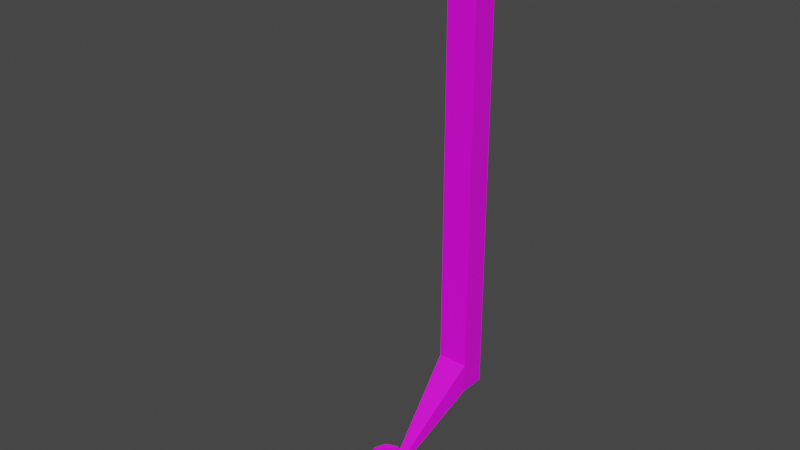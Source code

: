 # Source: JaredMedicine.blend  (saved by Blender 3.5.10; exported with 4.5.12 LTS)
import bpy
from mathutils import Matrix  # noqa: F401  (used for matrix-valued properties, if any)

bpy.ops.wm.read_factory_settings(use_empty=True)
scene = bpy.context.scene
scene.name = 'Scene'

# ---- collections
col_collection = bpy.data.collections.new('Collection'); scene.collection.children.link(col_collection)

# ---- images (referenced by path relative to the original .blend; pixels are not part of the script)
import os
ASSET_DIR = os.environ.get("B2B_ASSET_DIR", "")  # directory of the original .blend (textures are referenced by path, not embedded)
HERE = os.path.dirname(os.path.abspath(__file__))  # packed textures are extracted next to this script under _unpacked/

def load_image(name, relpath, width, height, colorspace="sRGB"):
    """Load a texture the original file referenced (path relative to the .blend, or extracted next to this script)."""
    p = next((c for c in (os.path.join(HERE, relpath), os.path.join(ASSET_DIR, relpath)) if relpath and os.path.exists(c)), "")
    if p:
        img = bpy.data.images.load(p, check_existing=True)
        img.name = name
    else:  # same state as the original file: an image datablock whose file is absent (Cycles renders it pink)
        img = bpy.data.images.new(name, width, height)
        img.source = "FILE"
        img.filepath = "//" + (relpath or name)
    img.colorspace_settings.name = colorspace
    return img
img_dungeons_2_texture_01_a_png = load_image('Dungeons_2_Texture_01_A.png', 'Dungeons_2_Texture_01_A.png', 1024, 1024, 'sRGB')

# ---- materials (node trees are filled in below, after node groups)
mat_material = bpy.data.materials.new('Material')
mat_material.alpha_threshold = 0.0
mat_material.use_transparent_shadow = False
mat_material.roughness = 0.5
mat_material.line_color = (0.0, 0.0, 0.0, 1.0)

# ---- material node trees
mat_material.use_nodes = True; mat_material.node_tree.nodes.clear()
_N = mat_material.node_tree.nodes; _L = mat_material.node_tree.links
n0 = _N.new('ShaderNodeOutputMaterial'); n0.name = 'Material Output'; n0.location = (300, 300)
n1 = _N.new('ShaderNodeBsdfPrincipled'); n1.name = 'Principled BSDF'; n1.location = (10, 300)
n1.distribution = 'GGX'
n1.subsurface_method = 'RANDOM_WALK_SKIN'
n1.inputs[3].default_value = 1.45
n1.inputs[27].default_value = (0.0, 0.0, 0.0, 1.0)
n1.inputs[28].default_value = 1.0
n2 = _N.new('ShaderNodeTexImage'); n2.name = 'Image Texture'; n2.location = (-282, 149)
n2.image = img_dungeons_2_texture_01_a_png
_L.new(n1.outputs[0], n0.inputs[0])
_L.new(n2.outputs[0], n1.inputs[0])
n0.is_active_output = True

# ---- world
world_world = bpy.data.worlds.new('World'); scene.world = world_world
world_world.use_nodes = True; world_world.node_tree.nodes.clear()
_N = world_world.node_tree.nodes; _L = world_world.node_tree.links
n0 = _N.new('ShaderNodeOutputWorld'); n0.name = 'World Output'; n0.location = (300, 300)
n1 = _N.new('ShaderNodeBackground'); n1.name = 'Background'; n1.location = (10, 300)
n1.inputs[0].default_value = (0.05088, 0.05088, 0.05088, 1.0)
_L.new(n1.outputs[0], n0.inputs[0])
n0.is_active_output = True
world_world.color = (0.05088, 0.05088, 0.05088)
world_world.use_sun_shadow = False
world_world.sun_shadow_jitter_overblur = 0.0

# ---- meshes
me_cube = bpy.data.meshes.new('Cube')
me_cube.from_pydata([(0.2193, 0.2193, 0.2193), (0.2193, 0.2193, -0.2193), (0.2193, -0.2193, 0.2193), (0.2193, -0.2193, -0.2193), (-0.2193, 0.2193, 0.2193), (-0.2193, 0.2193, -0.2193), (-0.2193, -0.2193, 0.2193), (-0.2193, -0.2193, -0.2193), (1.0, 5.787, 3.09), (-1.0, 5.787, 3.09), (1.0, 5.787, 5.09), (-1.0, 5.787, 5.09), (1.0, 7.504, 3.09), (-1.0, 7.504, 3.09), (1.0, 7.504, 5.09), (-1.0, 7.504, 5.09), (-1.0, 5.787, 35.4), (1.0, 5.787, 35.4), (-1.0, 7.504, 35.4), (1.0, 7.504, 35.4), (-0.2193, -1.455, -0.2193), (-0.2193, -1.455, 0.2193), (0.2193, -1.455, 0.2193), (0.2193, -1.455, -0.2193)], [], [(0, 4, 6, 2), (6, 7, 20, 21), (7, 6, 4, 5), (5, 1, 3, 7), (1, 0, 2, 3), (0, 1, 8, 10), (8, 9, 13, 12), (5, 4, 11, 9), (1, 5, 9, 8), (4, 0, 10, 11), (13, 15, 14, 12), (14, 15, 18, 19), (10, 8, 12, 14), (9, 11, 15, 13), (16, 17, 19, 18), (11, 10, 17, 16), (10, 14, 19, 17), (15, 11, 16, 18), (23, 22, 21, 20), (7, 3, 23, 20), (2, 6, 21, 22), (3, 2, 22, 23)])
_uv = me_cube.uv_layers.new(name='UVMap')
_uv.uv.foreach_set('vector', [0.1376, 0.01172, 0.1393, 0.01172, 0.1393, 0.01342, 0.1376, 0.01342, 0.1376, 0.008315, 0.1359, 0.008315, 0.1359, 0.008315, 0.1376, 0.008315, 0.1359, 0.008315, 0.1376, 0.008315, 0.1376, 0.01002, 0.1359, 0.01002, 0.1342, 0.01172, 0.1359, 0.01172, 0.1359, 0.01342, 0.1342, 0.01342, 0.1359, 0.01172, 0.1376, 0.01172, 0.1376, 0.01342, 0.1359, 0.01342, 0.1376, 0.01172, 0.1359, 0.01172, 0.1359, 0.01172, 0.1376, 0.01172, 0.1359, 0.01172, 0.1342, 0.01172, 0.1342, 0.01172, 0.1359, 0.01172, 0.1359, 0.01002, 0.1376, 0.01002, 0.1376, 0.01002, 0.1359, 0.01002, 0.1359, 0.01172, 0.1342, 0.01172, 0.1342, 0.01172, 0.1359, 0.01172, 0.1393, 0.01172, 0.1376, 0.01172, 0.1376, 0.01172, 0.1393, 0.01172, 0.1359, 0.01002, 0.1376, 0.01002, 0.1376, 0.01172, 0.1359, 0.01172, 0.1376, 0.01172, 0.1376, 0.01002, 0.1376, 0.01002, 0.1376, 0.01172, 0.1376, 0.01172, 0.1359, 0.01172, 0.1359, 0.01172, 0.1376, 0.01172, 0.1359, 0.01002, 0.1376, 0.01002, 0.1376, 0.01002, 0.1359, 0.01002, 0.1393, 0.01172, 0.1376, 0.01172, 0.1376, 0.01172, 0.1393, 0.01172, 0.1393, 0.01172, 0.1376, 0.01172, 0.1376, 0.01172, 0.1393, 0.01172, 0.1376, 0.01172, 0.1376, 0.01172, 0.1376, 0.01172, 0.1376, 0.01172, 0.1376, 0.01002, 0.1376, 0.01002, 0.1376, 0.01002, 0.1376, 0.01002, 0.1359, 0.01342, 0.1376, 0.01342, 0.1376, 0.01512, 0.1359, 0.01512, 0.1342, 0.01342, 0.1359, 0.01342, 0.1359, 0.01342, 0.1342, 0.01342, 0.1376, 0.01342, 0.1393, 0.01342, 0.1393, 0.01342, 0.1376, 0.01342, 0.1359, 0.01342, 0.1376, 0.01342, 0.1376, 0.01342, 0.1359, 0.01342])
me_cube.materials.append(mat_material)
me_cube.use_mirror_vertex_groups = False
me_cube.update()
me_cylinder = bpy.data.meshes.new('Cylinder')
me_cylinder.from_pydata([(0.0, 1.0, -1.0), (0.0, 1.0, 1.0), (0.1951, 0.9808, -1.0), (0.1951, 0.9808, 1.0), (0.3827, 0.9239, -1.0), (0.3827, 0.9239, 1.0), (0.5556, 0.8315, -1.0), (0.5556, 0.8315, 1.0), (0.7071, 0.7071, -1.0), (0.7071, 0.7071, 1.0), (0.8315, 0.5556, -1.0), (0.8315, 0.5556, 1.0), (0.9239, 0.3827, -1.0), (0.9239, 0.3827, 1.0), (0.9808, 0.1951, -1.0), (0.9808, 0.1951, 1.0), (1.0, 0.0, -1.0), (1.0, 0.0, 1.0), (0.9808, -0.1951, -1.0), (0.9808, -0.1951, 1.0), (0.9239, -0.3827, -1.0), (0.9239, -0.3827, 1.0), (0.8315, -0.5556, -1.0), (0.8315, -0.5556, 1.0), (0.7071, -0.7071, -1.0), (0.7071, -0.7071, 1.0), (0.5556, -0.8315, -1.0), (0.5556, -0.8315, 1.0), (0.3827, -0.9239, -1.0), (0.3827, -0.9239, 1.0), (0.1951, -0.9808, -1.0), (0.1951, -0.9808, 1.0), (0.0, -1.0, -1.0), (0.0, -1.0, 1.0), (-0.1951, -0.9808, -1.0), (-0.1951, -0.9808, 1.0), (-0.3827, -0.9239, -1.0), (-0.3827, -0.9239, 1.0), (-0.5556, -0.8315, -1.0), (-0.5556, -0.8315, 1.0), (-0.7071, -0.7071, -1.0), (-0.7071, -0.7071, 1.0), (-0.8315, -0.5556, -1.0), (-0.8315, -0.5556, 1.0), (-0.9239, -0.3827, -1.0), (-0.9239, -0.3827, 1.0), (-0.9808, -0.1951, -1.0), (-0.9808, -0.1951, 1.0), (-1.0, 0.0, -1.0), (-1.0, 0.0, 1.0), (-0.9808, 0.1951, -1.0), (-0.9808, 0.1951, 1.0), (-0.9239, 0.3827, -1.0), (-0.9239, 0.3827, 1.0), (-0.8315, 0.5556, -1.0), (-0.8315, 0.5556, 1.0), (-0.7071, 0.7071, -1.0), (-0.7071, 0.7071, 1.0), (-0.5556, 0.8315, -1.0), (-0.5556, 0.8315, 1.0), (-0.3827, 0.9239, -1.0), (-0.3827, 0.9239, 1.0), (-0.1951, 0.9808, -1.0), (-0.1951, 0.9808, 1.0), (0.00727, 0.03655, 1.0), (0.0, 0.03726, 1.0), (-0.00727, 0.03655, 1.0), (-0.01426, 0.03443, 1.0), (-0.0207, 0.03098, 1.0), (-0.02635, 0.02635, 1.0), (-0.03098, 0.0207, 1.0), (-0.03443, 0.01426, 1.0), (-0.03655, 0.00727, 1.0), (-0.03726, 0.0, 1.0), (-0.03655, -0.00727, 1.0), (-0.03443, -0.01426, 1.0), (-0.03098, -0.0207, 1.0), (-0.02635, -0.02635, 1.0), (-0.0207, -0.03098, 1.0), (-0.01426, -0.03443, 1.0), (-0.00727, -0.03655, 1.0), (0.0, -0.03726, 1.0), (0.00727, -0.03655, 1.0), (0.01426, -0.03443, 1.0), (0.0207, -0.03098, 1.0), (0.02635, -0.02635, 1.0), (0.03098, -0.0207, 1.0), (0.03443, -0.01426, 1.0), (0.03655, -0.00727, 1.0), (0.03726, 0.0, 1.0), (0.03655, 0.00727, 1.0), (0.03443, 0.01426, 1.0), (0.03098, 0.0207, 1.0), (0.02635, 0.02635, 1.0), (0.0207, 0.03098, 1.0), (0.01426, 0.03443, 1.0), (0.00727, 0.03655, 1.799), (0.0, 0.03726, 1.799), (0.01426, 0.03443, 1.799), (-0.00727, 0.03655, 1.799), (-0.01426, 0.03443, 1.799), (-0.0207, 0.03098, 1.799), (-0.02635, 0.02635, 1.799), (-0.03098, 0.0207, 1.799), (-0.03443, 0.01426, 1.799), (-0.03655, 0.00727, 1.799), (-0.03726, 0.0, 1.799), (-0.03655, -0.00727, 1.799), (-0.03443, -0.01426, 1.799), (-0.03098, -0.0207, 1.799), (-0.02635, -0.02635, 1.799), (-0.0207, -0.03098, 1.799), (-0.01426, -0.03443, 1.799), (-0.00727, -0.03655, 1.799), (0.0, -0.03726, 1.799), (0.00727, -0.03655, 1.799), (0.01426, -0.03443, 1.799), (0.0207, -0.03098, 1.799), (0.02635, -0.02635, 1.799), (0.03098, -0.0207, 1.799), (0.03443, -0.01426, 1.799), (0.03655, -0.00727, 1.799), (0.03726, 0.0, 1.799), (0.03655, 0.00727, 1.799), (0.03443, 0.01426, 1.799), (0.03098, 0.0207, 1.799), (0.02635, 0.02635, 1.799), (0.0207, 0.03098, 1.799), (0.2862, -1.295e-07, -1.338), (0.1134, 0.2378, -1.338), (-0.1661, 0.1469, -1.338), (-0.1661, -0.1469, -1.338), (0.1134, -0.2378, -1.338), (-0.07995, -1.682e-07, -1.738), (-0.2021, 0.2378, -1.682), (-0.3997, 0.1469, -1.593), (-0.3997, -0.1469, -1.593), (-0.2021, -0.2378, -1.682), (-0.9638, -1.842e-07, -1.903), (-0.9638, 0.2378, -1.825), (-0.9638, 0.1469, -1.699), (-0.9638, -0.1469, -1.699), (-0.9638, -0.2378, -1.825), (-1.848, -1.682e-07, -1.738), (-1.726, 0.2378, -1.682), (-1.528, 0.1469, -1.593), (-1.528, -0.1469, -1.593), (-1.726, -0.2378, -1.682), (-2.214, -1.295e-07, -1.338), (-2.041, 0.2378, -1.338), (-1.762, 0.1469, -1.338), (-1.762, -0.1469, -1.338), (-2.041, -0.2378, -1.338), (-1.848, -9.09e-08, -0.9392), (-1.726, 0.2378, -0.9943), (-1.528, 0.1469, -1.084), (-1.528, -0.1469, -1.084), (-1.726, -0.2378, -0.9943), (-0.9638, -7.49e-08, -0.7738), (-0.9638, 0.2378, -0.8518), (-0.9638, 0.1469, -0.9781), (-0.9638, -0.1469, -0.9781), (-0.9638, -0.2378, -0.8518), (-0.07995, -9.09e-08, -0.9392), (-0.2021, 0.2378, -0.9943), (-0.3997, 0.1469, -1.084), (-0.3997, -0.1469, -1.084), (-0.2021, -0.2378, -0.9943), (2.214, -1.295e-07, -1.338), (2.041, 0.2378, -1.338), (1.762, 0.1469, -1.338), (1.762, -0.1469, -1.338), (2.041, -0.2378, -1.338), (1.848, -1.682e-07, -1.738), (1.726, 0.2378, -1.682), (1.528, 0.1469, -1.593), (1.528, -0.1469, -1.593), (1.726, -0.2378, -1.682), (0.9638, -1.842e-07, -1.903), (0.9638, 0.2378, -1.825), (0.9638, 0.1469, -1.699), (0.9638, -0.1469, -1.699), (0.9638, -0.2378, -1.825), (0.07995, -1.682e-07, -1.738), (0.2021, 0.2378, -1.682), (0.3997, 0.1469, -1.593), (0.3997, -0.1469, -1.593), (0.2021, -0.2378, -1.682), (-0.2862, -1.295e-07, -1.338), (-0.1134, 0.2378, -1.338), (0.1661, 0.1469, -1.338), (0.1661, -0.1469, -1.338), (-0.1134, -0.2378, -1.338), (0.07995, -9.09e-08, -0.9392), (0.2021, 0.2378, -0.9943), (0.3997, 0.1469, -1.084), (0.3997, -0.1469, -1.084), (0.2021, -0.2378, -0.9943), (0.9638, -7.49e-08, -0.7738), (0.9638, 0.2378, -0.8518), (0.9638, 0.1469, -0.9781), (0.9638, -0.1469, -0.9781), (0.9638, -0.2378, -0.8518), (1.848, -9.09e-08, -0.9392), (1.726, 0.2378, -0.9943), (1.528, 0.1469, -1.084), (1.528, -0.1469, -1.084), (1.726, -0.2378, -0.9943)], [], [(0, 1, 3, 2), (2, 3, 5, 4), (4, 5, 7, 6), (6, 7, 9, 8), (8, 9, 11, 10), (10, 11, 13, 12), (12, 13, 15, 14), (14, 15, 17, 16), (16, 17, 19, 18), (18, 19, 21, 20), (20, 21, 23, 22), (22, 23, 25, 24), (24, 25, 27, 26), (26, 27, 29, 28), (28, 29, 31, 30), (30, 31, 33, 32), (32, 33, 35, 34), (34, 35, 37, 36), (36, 37, 39, 38), (38, 39, 41, 40), (40, 41, 43, 42), (42, 43, 45, 44), (44, 45, 47, 46), (46, 47, 49, 48), (48, 49, 51, 50), (50, 51, 53, 52), (52, 53, 55, 54), (54, 55, 57, 56), (56, 57, 59, 58), (58, 59, 61, 60), (89, 90, 123, 122), (60, 61, 63, 62), (62, 63, 1, 0), (3, 1, 65, 64), (1, 63, 66, 65), (63, 61, 67, 66), (61, 59, 68, 67), (59, 57, 69, 68), (57, 55, 70, 69), (55, 53, 71, 70), (53, 51, 72, 71), (51, 49, 73, 72), (49, 47, 74, 73), (47, 45, 75, 74), (45, 43, 76, 75), (43, 41, 77, 76), (41, 39, 78, 77), (39, 37, 79, 78), (37, 35, 80, 79), (35, 33, 81, 80), (33, 31, 82, 81), (31, 29, 83, 82), (29, 27, 84, 83), (27, 25, 85, 84), (25, 23, 86, 85), (23, 21, 87, 86), (21, 19, 88, 87), (19, 17, 89, 88), (17, 15, 90, 89), (15, 13, 91, 90), (13, 11, 92, 91), (11, 9, 93, 92), (9, 7, 94, 93), (7, 5, 95, 94), (5, 3, 64, 95), (76, 77, 110, 109), (64, 65, 97, 96), (90, 91, 124, 123), (77, 78, 111, 110), (95, 64, 96, 98), (91, 92, 125, 124), (78, 79, 112, 111), (65, 66, 99, 97), (92, 93, 126, 125), (79, 80, 113, 112), (66, 67, 100, 99), (93, 94, 127, 126), (80, 81, 114, 113), (67, 68, 101, 100), (94, 95, 98, 127), (81, 82, 115, 114), (68, 69, 102, 101), (82, 83, 116, 115), (69, 70, 103, 102), (83, 84, 117, 116), (70, 71, 104, 103), (84, 85, 118, 117), (71, 72, 105, 104), (85, 86, 119, 118), (72, 73, 106, 105), (86, 87, 120, 119), (73, 74, 107, 106), (87, 88, 121, 120), (74, 75, 108, 107), (88, 89, 122, 121), (75, 76, 109, 108), (128, 133, 134, 129), (129, 134, 135, 130), (130, 135, 136, 131), (131, 136, 137, 132), (132, 137, 133, 128), (133, 138, 139, 134), (134, 139, 140, 135), (135, 140, 141, 136), (136, 141, 142, 137), (137, 142, 138, 133), (138, 143, 144, 139), (139, 144, 145, 140), (140, 145, 146, 141), (141, 146, 147, 142), (142, 147, 143, 138), (143, 148, 149, 144), (144, 149, 150, 145), (145, 150, 151, 146), (146, 151, 152, 147), (147, 152, 148, 143), (148, 153, 154, 149), (149, 154, 155, 150), (150, 155, 156, 151), (151, 156, 157, 152), (152, 157, 153, 148), (153, 158, 159, 154), (154, 159, 160, 155), (155, 160, 161, 156), (156, 161, 162, 157), (157, 162, 158, 153), (158, 163, 164, 159), (159, 164, 165, 160), (160, 165, 166, 161), (161, 166, 167, 162), (162, 167, 163, 158), (163, 128, 129, 164), (164, 129, 130, 165), (165, 130, 131, 166), (166, 131, 132, 167), (167, 132, 128, 163), (168, 173, 174, 169), (169, 174, 175, 170), (170, 175, 176, 171), (171, 176, 177, 172), (172, 177, 173, 168), (173, 178, 179, 174), (174, 179, 180, 175), (175, 180, 181, 176), (176, 181, 182, 177), (177, 182, 178, 173), (178, 183, 184, 179), (179, 184, 185, 180), (180, 185, 186, 181), (181, 186, 187, 182), (182, 187, 183, 178), (183, 188, 189, 184), (184, 189, 190, 185), (185, 190, 191, 186), (186, 191, 192, 187), (187, 192, 188, 183), (188, 193, 194, 189), (189, 194, 195, 190), (190, 195, 196, 191), (191, 196, 197, 192), (192, 197, 193, 188), (193, 198, 199, 194), (194, 199, 200, 195), (195, 200, 201, 196), (196, 201, 202, 197), (197, 202, 198, 193), (198, 203, 204, 199), (199, 204, 205, 200), (200, 205, 206, 201), (201, 206, 207, 202), (202, 207, 203, 198), (203, 168, 169, 204), (204, 169, 170, 205), (205, 170, 171, 206), (206, 171, 172, 207), (207, 172, 168, 203), (62, 0, 2), (60, 62, 2), (40, 26, 36), (2, 4, 6), (58, 2, 6), (56, 58, 6), (58, 60, 2), (6, 8, 10), (54, 6, 10), (52, 54, 10), (52, 10, 12), (50, 52, 12), (50, 12, 14), (48, 50, 14), (48, 14, 16), (46, 48, 16), (46, 16, 18), (44, 46, 18), (44, 18, 20), (42, 44, 20), (42, 20, 22), (40, 42, 22), (24, 26, 22), (54, 56, 6), (26, 40, 22), (38, 40, 36), (36, 26, 28), (34, 36, 28), (34, 28, 30), (32, 34, 30)])
_uv = me_cylinder.uv_layers.new(name='UVMap')
_uv.uv.foreach_set('vector', [0.4291, 0.03438, 0.4291, 0.03439, 0.4291, 0.03439, 0.4291, 0.03438, 0.4291, 0.03438, 0.4291, 0.03439, 0.4291, 0.03439, 0.4291, 0.03438, 0.4291, 0.03438, 0.4291, 0.03439, 0.4291, 0.03439, 0.4291, 0.03438, 0.4291, 0.03438, 0.4291, 0.03439, 0.4291, 0.03439, 0.4291, 0.03438, 0.4291, 0.03438, 0.4291, 0.03439, 0.4291, 0.03439, 0.4291, 0.03438, 0.4291, 0.03438, 0.4291, 0.03439, 0.4291, 0.03439, 0.4291, 0.03438, 0.4291, 0.03438, 0.4291, 0.03439, 0.4291, 0.03439, 0.4291, 0.03438, 0.4291, 0.03438, 0.4291, 0.03439, 0.4291, 0.03439, 0.4291, 0.03438, 0.4291, 0.03438, 0.4291, 0.03439, 0.4291, 0.03439, 0.4291, 0.03438, 0.4291, 0.03438, 0.4291, 0.03439, 0.4291, 0.03439, 0.4291, 0.03438, 0.4291, 0.03438, 0.4291, 0.03439, 0.4291, 0.03439, 0.4291, 0.03438, 0.4291, 0.03438, 0.4291, 0.03439, 0.4291, 0.03439, 0.4291, 0.03438, 0.4291, 0.03438, 0.4291, 0.03439, 0.4291, 0.03439, 0.4291, 0.03438, 0.4291, 0.03438, 0.4291, 0.03439, 0.4291, 0.03439, 0.4291, 0.03438, 0.4291, 0.03438, 0.4291, 0.03439, 0.4291, 0.03439, 0.4291, 0.03438, 0.4291, 0.03438, 0.4291, 0.03439, 0.4291, 0.03439, 0.4291, 0.03438, 0.4291, 0.03438, 0.4291, 0.03439, 0.4291, 0.03439, 0.4291, 0.03438, 0.4291, 0.03438, 0.4291, 0.03439, 0.4291, 0.03439, 0.4291, 0.03438, 0.4291, 0.03438, 0.4291, 0.03439, 0.4291, 0.03439, 0.4291, 0.03438, 0.4291, 0.03438, 0.4291, 0.03439, 0.4291, 0.03439, 0.4291, 0.03438, 0.4291, 0.03438, 0.4291, 0.03439, 0.4291, 0.03439, 0.4291, 0.03438, 0.4291, 0.03438, 0.4291, 0.03439, 0.4291, 0.03439, 0.4291, 0.03438, 0.4291, 0.03438, 0.4291, 0.03439, 0.429, 0.03439, 0.429, 0.03438, 0.429, 0.03438, 0.429, 0.03439, 0.429, 0.03439, 0.429, 0.03438, 0.429, 0.03438, 0.429, 0.03439, 0.429, 0.03439, 0.429, 0.03438, 0.429, 0.03438, 0.429, 0.03439, 0.429, 0.03439, 0.429, 0.03438, 0.429, 0.03438, 0.429, 0.03439, 0.429, 0.03439, 0.429, 0.03438, 0.429, 0.03438, 0.429, 0.03439, 0.429, 0.03439, 0.429, 0.03438, 0.429, 0.03438, 0.429, 0.03439, 0.429, 0.03439, 0.429, 0.03438, 0.429, 0.03438, 0.429, 0.03439, 0.429, 0.03439, 0.429, 0.03438, 0.3774, 0.1402, 0.3774, 0.1402, 0.3774, 0.1402, 0.3774, 0.1402, 0.429, 0.03438, 0.429, 0.03439, 0.429, 0.03439, 0.429, 0.03438, 0.429, 0.03438, 0.429, 0.03439, 0.429, 0.03439, 0.429, 0.03438, 0.4291, 0.03438, 0.429, 0.03438, 0.429, 0.03438, 0.429, 0.03438, 0.429, 0.03438, 0.429, 0.03438, 0.429, 0.03438, 0.429, 0.03438, 0.429, 0.03438, 0.429, 0.03438, 0.429, 0.03438, 0.429, 0.03438, 0.429, 0.03438, 0.429, 0.03438, 0.429, 0.03438, 0.429, 0.03438, 0.429, 0.03438, 0.429, 0.03438, 0.429, 0.03438, 0.429, 0.03438, 0.429, 0.03438, 0.429, 0.03438, 0.429, 0.03438, 0.429, 0.03438, 0.429, 0.03438, 0.429, 0.03438, 0.429, 0.03438, 0.429, 0.03438, 0.429, 0.03438, 0.429, 0.03438, 0.429, 0.03438, 0.429, 0.03438, 0.429, 0.03438, 0.429, 0.03438, 0.429, 0.03438, 0.429, 0.03438, 0.429, 0.03438, 0.429, 0.03438, 0.429, 0.03438, 0.429, 0.03438, 0.429, 0.03438, 0.429, 0.03438, 0.429, 0.03438, 0.429, 0.03438, 0.429, 0.03438, 0.429, 0.03438, 0.429, 0.03438, 0.429, 0.03438, 0.429, 0.03438, 0.429, 0.03438, 0.429, 0.03438, 0.429, 0.03438, 0.429, 0.03438, 0.429, 0.03438, 0.429, 0.03438, 0.429, 0.03438, 0.429, 0.03438, 0.429, 0.03437, 0.429, 0.03438, 0.429, 0.03438, 0.429, 0.03437, 0.429, 0.03437, 0.429, 0.03438, 0.429, 0.03438, 0.429, 0.03437, 0.429, 0.03437, 0.429, 0.03438, 0.429, 0.03438, 0.429, 0.03437, 0.4291, 0.03437, 0.429, 0.03438, 0.429, 0.03438, 0.4291, 0.03437, 0.4291, 0.03437, 0.429, 0.03438, 0.429, 0.03438, 0.4291, 0.03437, 0.4291, 0.03438, 0.429, 0.03438, 0.429, 0.03438, 0.4291, 0.03438, 0.4291, 0.03438, 0.429, 0.03438, 0.429, 0.03438, 0.4291, 0.03438, 0.4291, 0.03438, 0.429, 0.03438, 0.429, 0.03438, 0.4291, 0.03438, 0.4291, 0.03438, 0.429, 0.03438, 0.429, 0.03438, 0.4291, 0.03438, 0.4291, 0.03438, 0.429, 0.03438, 0.429, 0.03438, 0.4291, 0.03438, 0.4291, 0.03438, 0.429, 0.03438, 0.429, 0.03438, 0.4291, 0.03438, 0.4291, 0.03438, 0.429, 0.03438, 0.429, 0.03438, 0.4291, 0.03438, 0.4291, 0.03438, 0.429, 0.03438, 0.429, 0.03438, 0.4291, 0.03438, 0.4291, 0.03438, 0.429, 0.03438, 0.429, 0.03438, 0.4291, 0.03438, 0.4291, 0.03438, 0.429, 0.03438, 0.429, 0.03438, 0.4291, 0.03438, 0.4291, 0.03438, 0.429, 0.03438, 0.429, 0.03438, 0.4291, 0.03438, 0.4291, 0.03438, 0.429, 0.03438, 0.429, 0.03438, 0.4291, 0.03438, 0.4291, 0.03438, 0.429, 0.03438, 0.429, 0.03438, 0.3774, 0.1402, 0.3774, 0.1402, 0.3774, 0.1402, 0.3774, 0.1402, 0.3774, 0.1402, 0.3774, 0.1402, 0.3774, 0.1402, 0.3774, 0.1402, 0.3774, 0.1402, 0.3774, 0.1402, 0.3774, 0.1402, 0.3774, 0.1402, 0.3774, 0.1402, 0.3774, 0.1402, 0.3774, 0.1402, 0.3774, 0.1402, 0.3774, 0.1402, 0.3774, 0.1402, 0.3774, 0.1402, 0.3774, 0.1402, 0.3774, 0.1402, 0.3774, 0.1402, 0.3774, 0.1402, 0.3774, 0.1402, 0.3774, 0.1402, 0.3774, 0.1402, 0.3774, 0.1402, 0.3774, 0.1402, 0.3774, 0.1402, 0.3774, 0.1402, 0.3774, 0.1402, 0.3774, 0.1402, 0.3774, 0.1402, 0.3774, 0.1402, 0.3774, 0.1402, 0.3774, 0.1402, 0.3774, 0.1402, 0.3774, 0.1402, 0.3774, 0.1402, 0.3774, 0.1402, 0.3774, 0.1402, 0.3774, 0.1402, 0.3774, 0.1402, 0.3774, 0.1402, 0.3774, 0.1402, 0.3774, 0.1402, 0.3774, 0.1402, 0.3774, 0.1402, 0.3774, 0.1402, 0.3774, 0.1402, 0.3774, 0.1402, 0.3774, 0.1402, 0.3774, 0.1402, 0.3774, 0.1402, 0.3774, 0.1402, 0.3774, 0.1402, 0.3774, 0.1402, 0.3774, 0.1402, 0.3774, 0.1402, 0.3774, 0.1402, 0.3774, 0.1402, 0.3774, 0.1402, 0.3774, 0.1402, 0.3774, 0.1402, 0.3774, 0.1402, 0.3774, 0.1402, 0.3774, 0.1402, 0.3774, 0.1402, 0.3774, 0.1402, 0.3774, 0.1402, 0.3774, 0.1402, 0.3774, 0.1402, 0.3774, 0.1402, 0.3774, 0.1402, 0.3774, 0.1402, 0.3774, 0.1402, 0.3774, 0.1402, 0.3774, 0.1402, 0.3774, 0.1402, 0.3774, 0.1402, 0.3774, 0.1402, 0.3774, 0.1402, 0.3774, 0.1402, 0.3774, 0.1402, 0.3774, 0.1402, 0.3774, 0.1402, 0.3774, 0.1402, 0.3774, 0.1402, 0.3774, 0.1402, 0.3774, 0.1402, 0.3774, 0.1402, 0.3774, 0.1402, 0.3774, 0.1402, 0.3774, 0.1402, 0.3774, 0.1402, 0.3774, 0.1402, 0.3774, 0.1402, 0.3774, 0.1402, 0.3774, 0.1402, 0.3774, 0.1402, 0.3774, 0.1402, 0.3774, 0.1402, 0.3774, 0.1402, 0.3774, 0.1402, 0.3774, 0.1402, 0.3774, 0.1402, 0.3774, 0.1402, 0.3774, 0.1402, 0.3774, 0.1402, 0.3774, 0.1402, 0.3774, 0.1402, 0.3774, 0.1402, 0.3774, 0.1402, 0.3774, 0.1402, 0.3774, 0.1402, 0.3774, 0.1402, 0.3774, 0.1402, 0.3774, 0.1402, 0.3774, 0.1402, 0.3774, 0.1402, 0.3774, 0.1402, 0.3774, 0.1402, 0.3774, 0.1402, 0.3774, 0.1402, 0.3786, 0.1414, 0.3786, 0.1414, 0.3786, 0.1414, 0.3786, 0.1414, 0.3786, 0.1414, 0.3786, 0.1414, 0.3786, 0.1414, 0.3786, 0.1414, 0.3786, 0.1414, 0.3786, 0.1414, 0.3786, 0.1414, 0.3786, 0.1414, 0.3786, 0.1414, 0.3786, 0.1414, 0.3786, 0.1414, 0.3786, 0.1414, 0.3786, 0.1414, 0.3786, 0.1414, 0.3786, 0.1414, 0.3786, 0.1414, 0.3786, 0.1414, 0.3786, 0.1414, 0.3786, 0.1414, 0.3786, 0.1414, 0.3786, 0.1414, 0.3786, 0.1414, 0.3786, 0.1414, 0.3786, 0.1414, 0.3786, 0.1414, 0.3786, 0.1414, 0.3786, 0.1414, 0.3786, 0.1414, 0.3786, 0.1414, 0.3786, 0.1414, 0.3786, 0.1414, 0.3786, 0.1414, 0.3786, 0.1414, 0.3786, 0.1414, 0.3786, 0.1414, 0.3786, 0.1414, 0.3786, 0.1414, 0.3786, 0.1414, 0.3786, 0.1414, 0.3786, 0.1414, 0.3786, 0.1414, 0.3786, 0.1414, 0.3786, 0.1414, 0.3786, 0.1414, 0.3786, 0.1414, 0.3786, 0.1414, 0.3786, 0.1414, 0.3786, 0.1414, 0.3786, 0.1414, 0.3786, 0.1414, 0.3786, 0.1414, 0.3786, 0.1414, 0.3786, 0.1414, 0.3786, 0.1414, 0.3786, 0.1414, 0.3786, 0.1414, 0.3786, 0.1414, 0.3786, 0.1414, 0.3786, 0.1414, 0.3786, 0.1414, 0.3786, 0.1414, 0.3786, 0.1414, 0.3786, 0.1414, 0.3786, 0.1414, 0.3786, 0.1414, 0.3786, 0.1414, 0.3786, 0.1414, 0.3786, 0.1414, 0.3786, 0.1414, 0.3786, 0.1414, 0.3786, 0.1414, 0.3786, 0.1414, 0.3786, 0.1414, 0.3786, 0.1414, 0.3786, 0.1414, 0.3786, 0.1414, 0.3786, 0.1414, 0.3786, 0.1414, 0.3786, 0.1414, 0.3786, 0.1414, 0.3786, 0.1414, 0.3786, 0.1414, 0.3786, 0.1414, 0.3786, 0.1414, 0.3786, 0.1414, 0.3786, 0.1414, 0.3786, 0.1414, 0.3786, 0.1414, 0.3786, 0.1414, 0.3786, 0.1414, 0.3786, 0.1414, 0.3786, 0.1414, 0.3786, 0.1414, 0.3786, 0.1414, 0.3786, 0.1414, 0.3786, 0.1414, 0.3786, 0.1414, 0.3786, 0.1414, 0.3786, 0.1414, 0.3786, 0.1414, 0.3786, 0.1414, 0.3786, 0.1414, 0.3786, 0.1414, 0.3786, 0.1414, 0.3786, 0.1414, 0.3786, 0.1414, 0.3786, 0.1414, 0.3786, 0.1414, 0.3786, 0.1414, 0.3786, 0.1414, 0.3786, 0.1414, 0.3786, 0.1414, 0.3786, 0.1414, 0.3786, 0.1414, 0.3786, 0.1414, 0.3786, 0.1414, 0.3786, 0.1414, 0.3786, 0.1414, 0.3786, 0.1414, 0.3786, 0.1414, 0.3786, 0.1414, 0.3786, 0.1414, 0.3786, 0.1414, 0.3786, 0.1414, 0.3786, 0.1414, 0.3786, 0.1414, 0.3786, 0.1414, 0.3786, 0.1414, 0.3786, 0.1414, 0.3786, 0.1414, 0.3786, 0.1414, 0.3786, 0.1414, 0.3786, 0.1414, 0.3786, 0.1414, 0.3786, 0.1414, 0.3786, 0.1414, 0.3786, 0.1414, 0.3786, 0.1414, 0.3786, 0.1414, 0.3786, 0.1414, 0.3786, 0.1414, 0.3786, 0.1414, 0.3786, 0.1414, 0.3786, 0.1414, 0.3786, 0.1414, 0.3786, 0.1414, 0.3786, 0.1414, 0.3786, 0.1414, 0.3786, 0.1414, 0.3786, 0.1414, 0.3786, 0.1414, 0.3786, 0.1414, 0.3786, 0.1414, 0.3786, 0.1414, 0.3786, 0.1414, 0.3786, 0.1414, 0.3786, 0.1414, 0.3786, 0.1414, 0.3786, 0.1414, 0.3786, 0.1414, 0.3786, 0.1414, 0.3786, 0.1414, 0.3786, 0.1414, 0.3786, 0.1414, 0.3786, 0.1414, 0.3786, 0.1414, 0.3786, 0.1414, 0.3786, 0.1414, 0.3786, 0.1414, 0.3786, 0.1414, 0.3786, 0.1414, 0.3786, 0.1414, 0.3786, 0.1414, 0.3786, 0.1414, 0.3786, 0.1414, 0.3786, 0.1414, 0.3786, 0.1414, 0.3786, 0.1414, 0.3786, 0.1414, 0.3786, 0.1414, 0.3786, 0.1414, 0.3786, 0.1414, 0.3786, 0.1414, 0.3786, 0.1414, 0.3786, 0.1414, 0.3786, 0.1414, 0.3786, 0.1414, 0.3786, 0.1414, 0.3786, 0.1414, 0.3786, 0.1414, 0.3786, 0.1414, 0.3786, 0.1414, 0.3786, 0.1414, 0.3786, 0.1414, 0.3786, 0.1414, 0.3786, 0.1414, 0.3786, 0.1414, 0.3786, 0.1414, 0.3786, 0.1414, 0.3786, 0.1414, 0.3786, 0.1414, 0.3786, 0.1414, 0.3786, 0.1414, 0.3786, 0.1414, 0.3786, 0.1414, 0.3786, 0.1414, 0.3786, 0.1414, 0.3786, 0.1414, 0.3786, 0.1414, 0.3786, 0.1414, 0.3786, 0.1414, 0.3786, 0.1414, 0.3786, 0.1414, 0.3786, 0.1414, 0.3786, 0.1414, 0.3786, 0.1414, 0.3786, 0.1414, 0.3786, 0.1414, 0.3786, 0.1414, 0.3786, 0.1414, 0.3786, 0.1414, 0.3786, 0.1414, 0.3786, 0.1414, 0.3786, 0.1414, 0.3786, 0.1414, 0.3786, 0.1414, 0.3786, 0.1414, 0.3786, 0.1414, 0.3786, 0.1414, 0.3786, 0.1414, 0.3786, 0.1414, 0.3786, 0.1414, 0.3786, 0.1414, 0.3786, 0.1414, 0.3786, 0.1414, 0.3786, 0.1414, 0.3786, 0.1414, 0.3786, 0.1414, 0.3786, 0.1414, 0.3786, 0.1414, 0.3786, 0.1414, 0.3786, 0.1414, 0.3786, 0.1414, 0.3786, 0.1414, 0.3786, 0.1414, 0.3786, 0.1414, 0.3786, 0.1414, 0.3786, 0.1414, 0.3786, 0.1414, 0.3786, 0.1414, 0.3786, 0.1414, 0.3786, 0.1414, 0.3786, 0.1414, 0.3786, 0.1414, 0.3786, 0.1414, 0.3786, 0.1414, 0.3786, 0.1414, 0.3786, 0.1414, 0.3786, 0.1414, 0.3786, 0.1414, 0.3786, 0.1414, 0.3786, 0.1414, 0.3786, 0.1414, 0.3786, 0.1414, 0.3786, 0.1414, 0.3786, 0.1414, 0.3786, 0.1414, 0.3786, 0.1414, 0.3786, 0.1414, 0.3786, 0.1414, 0.3786, 0.1414, 0.3786, 0.1414, 0.3786, 0.1414, 0.3786, 0.1414, 0.3786, 0.1414, 0.3786, 0.1414, 0.3786, 0.1414, 0.3786, 0.1414, 0.3786, 0.1414, 0.3786, 0.1414, 0.3786, 0.1414, 0.3786, 0.1414, 0.3786, 0.1414, 0.3786, 0.1414, 0.3786, 0.1414, 0.3786, 0.1414, 0.3786, 0.1414, 0.3786, 0.1414, 0.3786, 0.1414, 0.3786, 0.1414, 0.3786, 0.1414, 0.3786, 0.1414, 0.3786, 0.1414, 0.3786, 0.1414, 0.3786, 0.1414, 0.3786, 0.1414, 0.3786, 0.1414, 0.3786, 0.1414, 0.3786, 0.1414, 0.3786, 0.1414, 0.3786, 0.1414, 0.3786, 0.1414, 0.3786, 0.1414, 0.3786, 0.1414, 0.3786, 0.1414, 0.3786, 0.1414, 0.3786, 0.1414, 0.3786, 0.1414, 0.3786, 0.1414, 0.3786, 0.1414, 0.3786, 0.1414, 0.3786, 0.1414, 0.3786, 0.1414, 0.3786, 0.1414, 0.3786, 0.1414, 0.3786, 0.1414, 0.3785, 0.1413, 0.3785, 0.1413, 0.3785, 0.1413, 0.3785, 0.1413, 0.3785, 0.1413, 0.3785, 0.1413, 0.3785, 0.1413, 0.3785, 0.1413, 0.3785, 0.1413, 0.3785, 0.1413, 0.3785, 0.1413, 0.3785, 0.1413, 0.3785, 0.1413, 0.3785, 0.1413, 0.3785, 0.1413, 0.3785, 0.1413, 0.3785, 0.1413, 0.3785, 0.1413, 0.3785, 0.1413, 0.3785, 0.1413, 0.3785, 0.1413, 0.3785, 0.1413, 0.3785, 0.1413, 0.3785, 0.1413, 0.3785, 0.1413, 0.3785, 0.1413, 0.3785, 0.1413, 0.3785, 0.1413, 0.3785, 0.1413, 0.3785, 0.1413, 0.3785, 0.1413, 0.3785, 0.1413, 0.3785, 0.1413, 0.3785, 0.1413, 0.3785, 0.1413, 0.3785, 0.1413, 0.3785, 0.1413, 0.3785, 0.1413, 0.3785, 0.1413, 0.3785, 0.1413, 0.3785, 0.1413, 0.3785, 0.1413, 0.3785, 0.1413, 0.3785, 0.1413, 0.3785, 0.1413, 0.3785, 0.1413, 0.3785, 0.1413, 0.3785, 0.1413, 0.3785, 0.1413, 0.3785, 0.1413, 0.3785, 0.1413, 0.3785, 0.1413, 0.3785, 0.1413, 0.3785, 0.1413, 0.3785, 0.1413, 0.3785, 0.1413, 0.3785, 0.1413, 0.3785, 0.1413, 0.3785, 0.1413, 0.3785, 0.1413, 0.3785, 0.1413, 0.3785, 0.1413, 0.3785, 0.1413, 0.3785, 0.1413, 0.3785, 0.1413, 0.3785, 0.1413, 0.3785, 0.1413, 0.3785, 0.1413, 0.3785, 0.1413, 0.3785, 0.1413, 0.3785, 0.1413, 0.3785, 0.1413, 0.3785, 0.1413, 0.3785, 0.1413, 0.3785, 0.1413, 0.3785, 0.1413, 0.3785, 0.1413, 0.3785, 0.1413, 0.3785, 0.1413, 0.3785, 0.1413, 0.3785, 0.1413, 0.3785, 0.1413, 0.3785, 0.1413, 0.3785, 0.1413, 0.3785, 0.1413, 0.3785, 0.1413, 0.3785, 0.1413, 0.3785, 0.1413, 0.3785, 0.1413, 0.3785, 0.1413])
me_cylinder.materials.append(mat_material)
me_cylinder.update()

# ---- objects
ob_cube = bpy.data.objects.new('Cube', me_cube)
ob_cylinder = bpy.data.objects.new('Cylinder', me_cylinder)

# ---- transforms, parenting, visibility, modifiers, constraints
ob_cube.location = (0.0, 0.0, 0.0)
ob_cube.lock_rotations_4d = False
ob_cube.empty_display_type = 'ARROWS'
ob_cube.lineart.crease_threshold = 0.0
ob_cylinder.location = (0.0, -2.752, 0.0)
ob_cylinder.rotation_euler = (1.571, 0.0, 0.0)
ob_cylinder.scale = (1.0, 1.0, 2.214)

# ---- collection membership
col_collection.objects.link(ob_cube)
col_collection.objects.link(ob_cylinder)

# ---- scene / render settings (as saved in the file)
scene.frame_start = 1; scene.frame_end = 250; scene.frame_set(1)
scene.render.engine = 'BLENDER_EEVEE_NEXT'
scene.cycles.sampling_pattern = 'TABULATED_SOBOL'
scene.view_settings.view_transform = 'Filmic'
bpy.context.view_layer.update()

# ---- added for rendering (the .blend has no active camera and no usable light): camera, sun
cam_auto = bpy.data.cameras.new('AutoCamera')
cam_auto.lens = 50.0
cam_auto.sensor_width = 36.0
cam_auto.clip_end = 1000.0
ob_auto_camera = bpy.data.objects.new('AutoCamera', cam_auto)
scene.collection.objects.link(ob_auto_camera)
ob_auto_camera.location = (36.3935, -43.2878, 46.3141)
ob_auto_camera.rotation_euler = (1.09748, -7.21219e-08, 0.694738)
scene.camera = ob_auto_camera
light_auto_sun = bpy.data.lights.new('AutoSun', 'SUN')
light_auto_sun.energy = 3.0
light_auto_sun.angle = 0.0523599
ob_auto_sun = bpy.data.objects.new('AutoSun', light_auto_sun)
scene.collection.objects.link(ob_auto_sun)
ob_auto_sun.rotation_euler = (0.872665, 0.174533, 0.523599)
bpy.context.view_layer.update()

